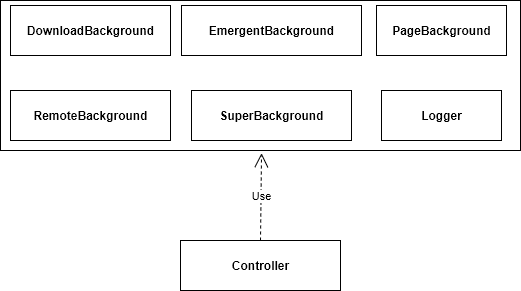

The diagram above was exported from draw.io. Its source (the exported page's mxGraphModel, read from the mxfile embedded in the PNG):
<mxGraphModel dx="1422" dy="884" grid="1" gridSize="10" guides="1" tooltips="1" connect="1" arrows="1" fold="1" page="1" pageScale="1" pageWidth="827" pageHeight="1169" math="0" shadow="0">
  <root>
    <mxCell id="OpQKbv9YY63JlL-BzbYn-0" />
    <mxCell id="OpQKbv9YY63JlL-BzbYn-1" parent="OpQKbv9YY63JlL-BzbYn-0" />
    <mxCell id="3cnOKW-f9Dw854eRf_uL-0" value="" style="verticalLabelPosition=bottom;verticalAlign=top;html=1;shape=mxgraph.basic.rect;fillColor2=none;strokeWidth=1;size=20;indent=5;" vertex="1" parent="OpQKbv9YY63JlL-BzbYn-1">
      <mxGeometry x="140" y="100" width="520" height="150" as="geometry" />
    </mxCell>
    <mxCell id="3cnOKW-f9Dw854eRf_uL-1" value="&lt;span style=&quot;font-weight: 700&quot;&gt;DownloadBackground&lt;/span&gt;" style="html=1;" vertex="1" parent="OpQKbv9YY63JlL-BzbYn-1">
      <mxGeometry x="150" y="105" width="160" height="50" as="geometry" />
    </mxCell>
    <mxCell id="3cnOKW-f9Dw854eRf_uL-2" value="&lt;span style=&quot;font-weight: 700&quot;&gt;EmergentBackground&lt;/span&gt;" style="html=1;" vertex="1" parent="OpQKbv9YY63JlL-BzbYn-1">
      <mxGeometry x="321" y="105" width="180" height="50" as="geometry" />
    </mxCell>
    <mxCell id="3cnOKW-f9Dw854eRf_uL-3" value="&lt;span style=&quot;font-weight: 700&quot;&gt;PageBackground&lt;/span&gt;" style="html=1;" vertex="1" parent="OpQKbv9YY63JlL-BzbYn-1">
      <mxGeometry x="516" y="105" width="130" height="50" as="geometry" />
    </mxCell>
    <mxCell id="3cnOKW-f9Dw854eRf_uL-4" value="&lt;span style=&quot;font-weight: 700&quot;&gt;SuperBackground&lt;/span&gt;" style="html=1;" vertex="1" parent="OpQKbv9YY63JlL-BzbYn-1">
      <mxGeometry x="331" y="190" width="160" height="50" as="geometry" />
    </mxCell>
    <mxCell id="3cnOKW-f9Dw854eRf_uL-5" value="&lt;span style=&quot;font-weight: 700&quot;&gt;RemoteBackground&lt;/span&gt;" style="html=1;" vertex="1" parent="OpQKbv9YY63JlL-BzbYn-1">
      <mxGeometry x="150" y="190" width="160" height="50" as="geometry" />
    </mxCell>
    <mxCell id="3cnOKW-f9Dw854eRf_uL-7" value="&lt;span style=&quot;font-weight: 700&quot;&gt;Logger&lt;/span&gt;" style="html=1;" vertex="1" parent="OpQKbv9YY63JlL-BzbYn-1">
      <mxGeometry x="521" y="190" width="120" height="50" as="geometry" />
    </mxCell>
    <mxCell id="3cnOKW-f9Dw854eRf_uL-8" value="&lt;span style=&quot;font-weight: 700&quot;&gt;Controller&lt;/span&gt;" style="html=1;" vertex="1" parent="OpQKbv9YY63JlL-BzbYn-1">
      <mxGeometry x="320" y="340" width="160" height="50" as="geometry" />
    </mxCell>
    <mxCell id="3cnOKW-f9Dw854eRf_uL-9" value="Use" style="endArrow=open;endSize=12;dashed=1;html=1;entryX=0.502;entryY=1.018;entryDx=0;entryDy=0;entryPerimeter=0;exitX=0.5;exitY=0;exitDx=0;exitDy=0;" edge="1" parent="OpQKbv9YY63JlL-BzbYn-1" source="3cnOKW-f9Dw854eRf_uL-8" target="3cnOKW-f9Dw854eRf_uL-0">
      <mxGeometry width="160" relative="1" as="geometry">
        <mxPoint x="80" y="440" as="sourcePoint" />
        <mxPoint x="240" y="440" as="targetPoint" />
      </mxGeometry>
    </mxCell>
  </root>
</mxGraphModel>